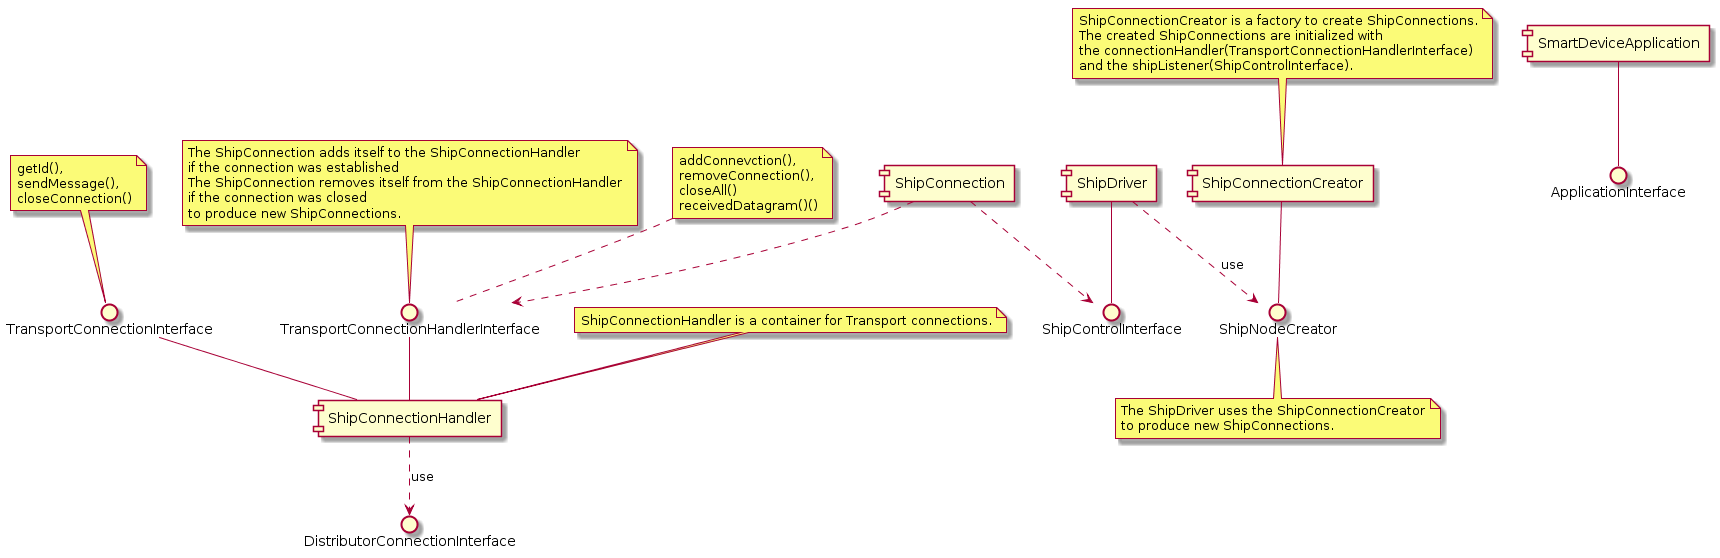

The diagram above was rendered by PlantUML. Its source (embedded in the PNG):
@startuml
() "ApplicationInterface" as appInterface
() "ShipControlInterface"
() "ShipNodeCreator"

[application] as "SmartDeviceApplication"
[shipconnectionhandler] as "ShipConnectionHandler"
[shipDriver] as "ShipDriver"
[ShipConnectionCreator]

note top of [shipconnectionhandler]
 ShipConnectionHandler is a container for Transport connections.
end note

note top of [ShipConnectionCreator]
 ShipConnectionCreator is a factory to create ShipConnections.
 The created ShipConnections are initialized with
 the connectionHandler(TransportConnectionHandlerInterface)
 and the shipListener(ShipControlInterface).
end note

note bottom of [ShipNodeCreator]
 The ShipDriver uses the ShipConnectionCreator
 to produce new ShipConnections.
end note

note top of TransportConnectionHandlerInterface
 The ShipConnection adds itself to the ShipConnectionHandler
 if the connection was established
 The ShipConnection removes itself from the ShipConnectionHandler
 if the connection was closed
 to produce new ShipConnections.
end note

note top of TransportConnectionInterface
 getId(),
 sendMessage(),
 closeConnection()
end note

note top of TransportConnectionHandlerInterface
 addConnevction(),
 removeConnection(),
 closeAll()
 receivedDatagram()()
end note

[ShipConnection] ..> TransportConnectionHandlerInterface
[ShipConnection] ..> ShipControlInterface

[ShipConnectionCreator] -- ShipNodeCreator

[shipDriver] -- ShipControlInterface
[shipDriver] ..> ShipNodeCreator: use

[shipconnectionhandler] -up- TransportConnectionHandlerInterface
[shipconnectionhandler] -up-  TransportConnectionInterface
[shipconnectionhandler] ..> DistributorConnectionInterface: use

[application] -- appInterface

@enduml